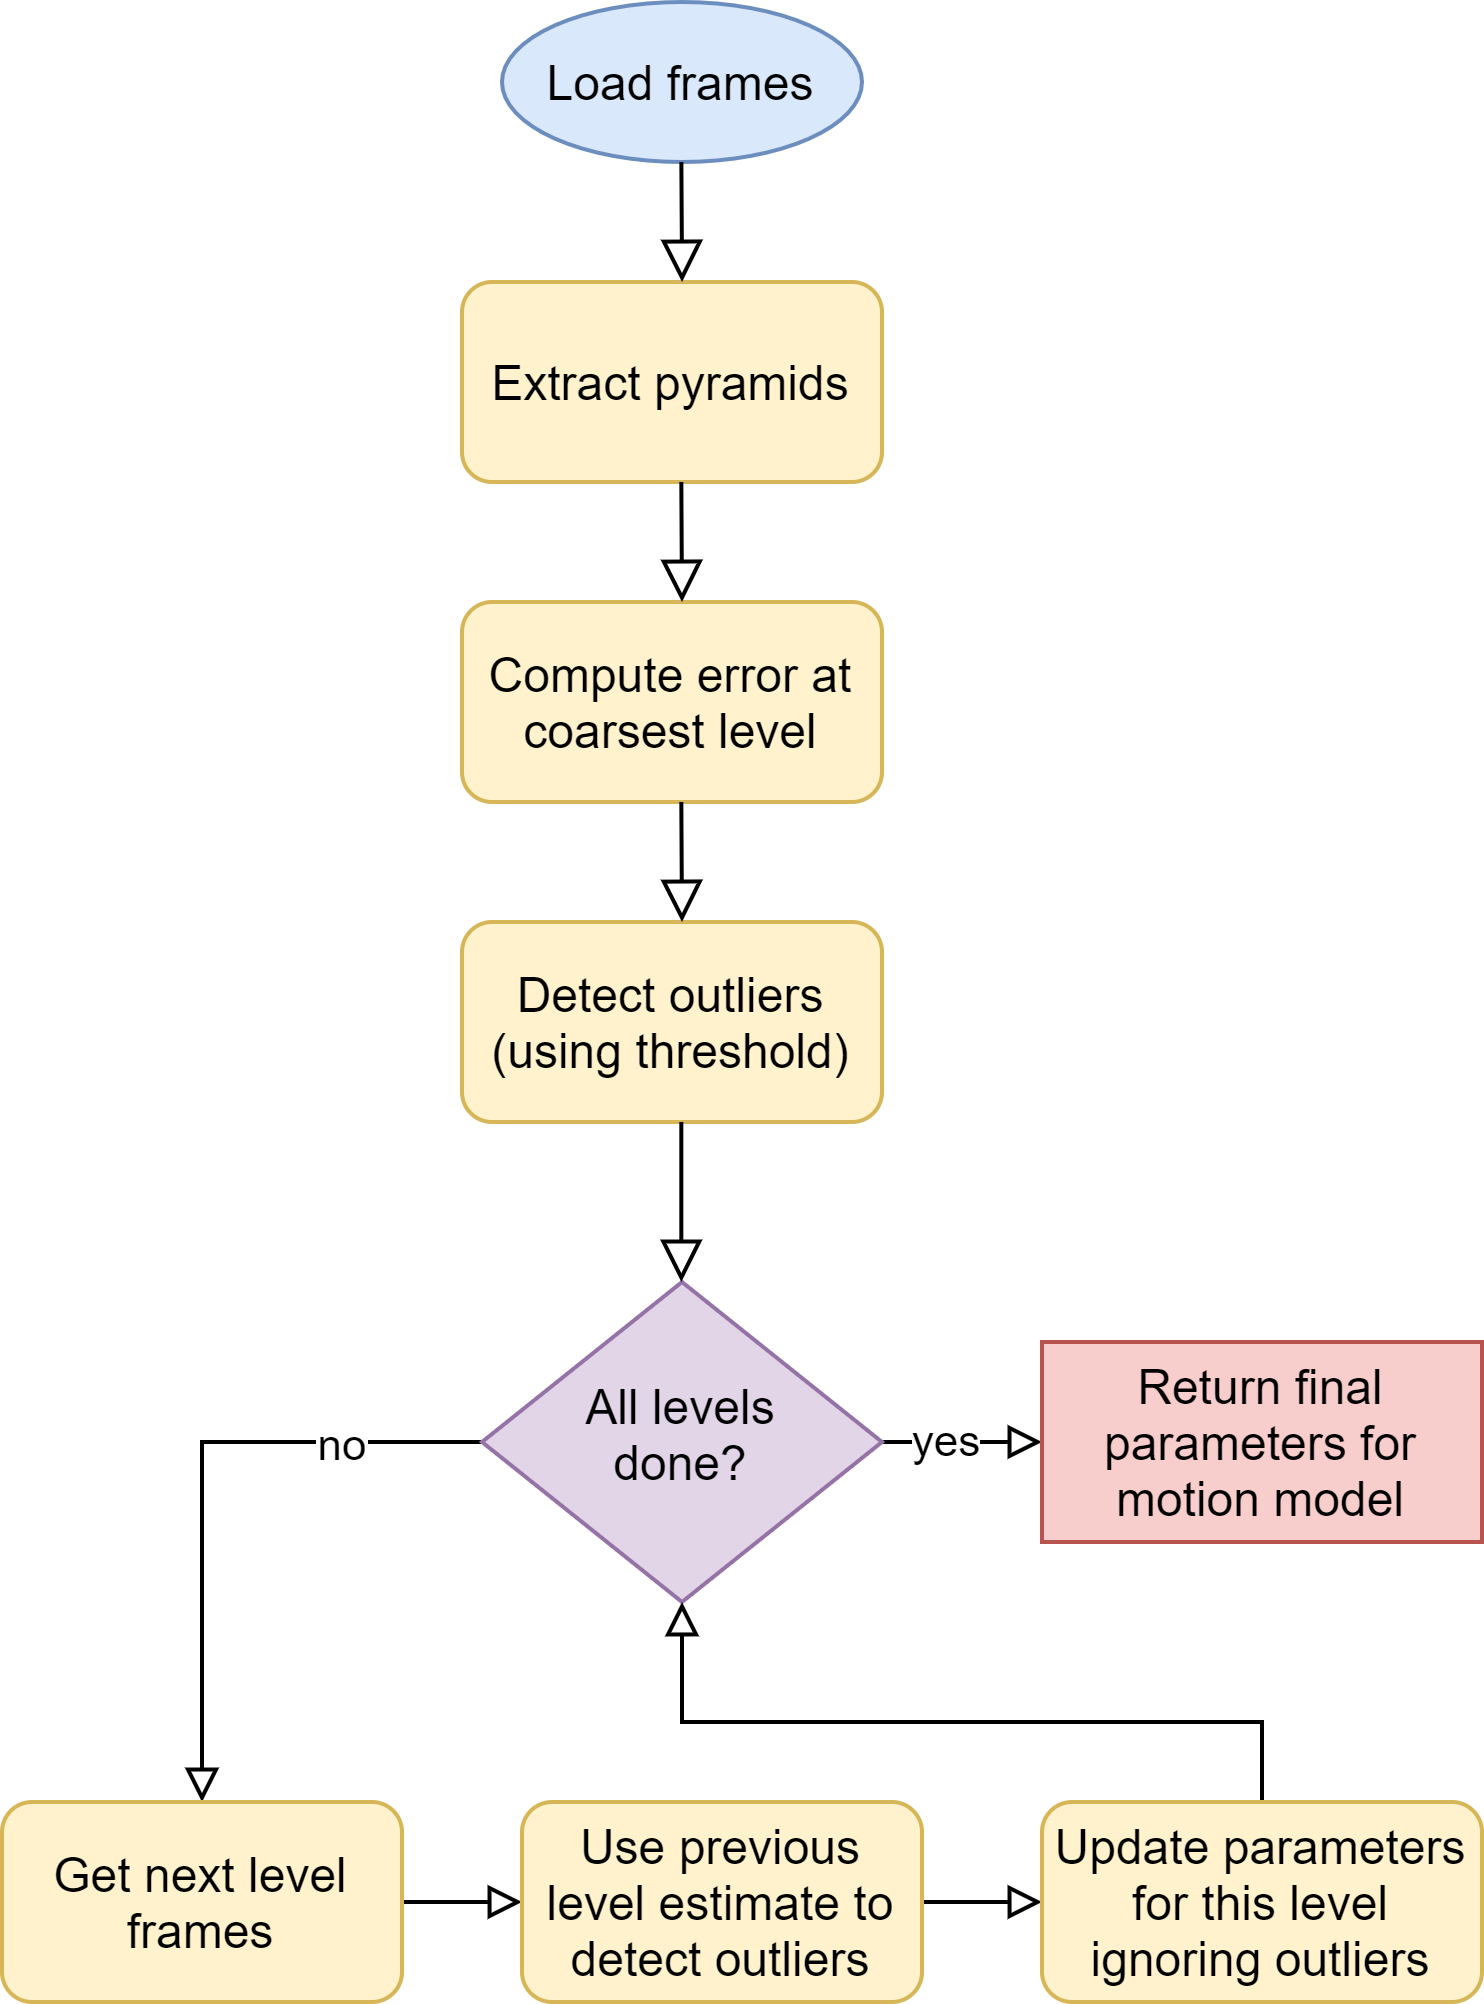

The diagram above was exported from draw.io. Its source (the exported page's mxGraphModel, read from the mxfile embedded in the PNG):
<mxGraphModel dx="487" dy="288" grid="1" gridSize="10" guides="1" tooltips="1" connect="1" arrows="1" fold="1" page="1" pageScale="1" pageWidth="827" pageHeight="1169" math="0" shadow="0">
  <root>
    <mxCell id="WIyWlLk6GJQsqaUBKTNV-0" />
    <mxCell id="WIyWlLk6GJQsqaUBKTNV-1" parent="WIyWlLk6GJQsqaUBKTNV-0" />
    <mxCell id="mjng_3koqyFx3RuUrUfM-0" value="Load frames" style="ellipse;whiteSpace=wrap;html=1;fillColor=#dae8fc;strokeColor=#6c8ebf;" parent="WIyWlLk6GJQsqaUBKTNV-1" vertex="1">
      <mxGeometry x="145" y="10" width="90" height="40" as="geometry" />
    </mxCell>
    <mxCell id="mjng_3koqyFx3RuUrUfM-4" value="Extract pyramids" style="rounded=1;whiteSpace=wrap;html=1;fontSize=12;glass=0;strokeWidth=1;shadow=0;fillColor=#fff2cc;strokeColor=#d6b656;" parent="WIyWlLk6GJQsqaUBKTNV-1" vertex="1">
      <mxGeometry x="135" y="80" width="105" height="50" as="geometry" />
    </mxCell>
    <mxCell id="mjng_3koqyFx3RuUrUfM-6" value="" style="rounded=0;html=1;jettySize=auto;orthogonalLoop=1;fontSize=11;endArrow=block;endFill=0;endSize=8;strokeWidth=1;shadow=0;labelBackgroundColor=none;edgeStyle=orthogonalEdgeStyle;exitX=0.5;exitY=1;exitDx=0;exitDy=0;entryX=0.524;entryY=0;entryDx=0;entryDy=0;entryPerimeter=0;" parent="WIyWlLk6GJQsqaUBKTNV-1" edge="1" target="mjng_3koqyFx3RuUrUfM-4">
      <mxGeometry relative="1" as="geometry">
        <mxPoint x="189.84000000000012" y="50" as="sourcePoint" />
        <mxPoint x="190" y="80" as="targetPoint" />
        <Array as="points" />
      </mxGeometry>
    </mxCell>
    <mxCell id="mjng_3koqyFx3RuUrUfM-8" value="Compute error at coarsest level" style="rounded=1;whiteSpace=wrap;html=1;fontSize=12;glass=0;strokeWidth=1;shadow=0;fillColor=#fff2cc;strokeColor=#d6b656;" parent="WIyWlLk6GJQsqaUBKTNV-1" vertex="1">
      <mxGeometry x="135" y="160" width="105" height="50" as="geometry" />
    </mxCell>
    <mxCell id="mjng_3koqyFx3RuUrUfM-9" value="Detect outliers (using threshold)" style="rounded=1;whiteSpace=wrap;html=1;fontSize=12;glass=0;strokeWidth=1;shadow=0;fillColor=#fff2cc;strokeColor=#d6b656;" parent="WIyWlLk6GJQsqaUBKTNV-1" vertex="1">
      <mxGeometry x="135" y="240" width="105" height="50" as="geometry" />
    </mxCell>
    <mxCell id="mjng_3koqyFx3RuUrUfM-16" style="edgeStyle=orthogonalEdgeStyle;rounded=0;orthogonalLoop=1;jettySize=auto;html=1;endArrow=block;endFill=0;entryX=0.5;entryY=0;entryDx=0;entryDy=0;" parent="WIyWlLk6GJQsqaUBKTNV-1" source="mjng_3koqyFx3RuUrUfM-10" target="mjng_3koqyFx3RuUrUfM-17" edge="1">
      <mxGeometry relative="1" as="geometry">
        <mxPoint x="70" y="420" as="targetPoint" />
        <Array as="points">
          <mxPoint x="70" y="370" />
        </Array>
      </mxGeometry>
    </mxCell>
    <mxCell id="mjng_3koqyFx3RuUrUfM-24" value="no" style="edgeLabel;html=1;align=center;verticalAlign=middle;resizable=0;points=[];" parent="mjng_3koqyFx3RuUrUfM-16" vertex="1" connectable="0">
      <mxGeometry x="-0.5576" y="1" relative="1" as="geometry">
        <mxPoint as="offset" />
      </mxGeometry>
    </mxCell>
    <mxCell id="mjng_3koqyFx3RuUrUfM-28" style="edgeStyle=orthogonalEdgeStyle;rounded=0;orthogonalLoop=1;jettySize=auto;html=1;endArrow=block;endFill=0;" parent="WIyWlLk6GJQsqaUBKTNV-1" source="mjng_3koqyFx3RuUrUfM-10" edge="1">
      <mxGeometry relative="1" as="geometry">
        <mxPoint x="280" y="370" as="targetPoint" />
      </mxGeometry>
    </mxCell>
    <mxCell id="mjng_3koqyFx3RuUrUfM-30" value="yes" style="edgeLabel;html=1;align=center;verticalAlign=middle;resizable=0;points=[];" parent="mjng_3koqyFx3RuUrUfM-28" vertex="1" connectable="0">
      <mxGeometry x="-0.1919" relative="1" as="geometry">
        <mxPoint as="offset" />
      </mxGeometry>
    </mxCell>
    <mxCell id="mjng_3koqyFx3RuUrUfM-10" value="All levels&lt;br&gt;done?" style="rhombus;whiteSpace=wrap;html=1;shadow=0;fontFamily=Helvetica;fontSize=12;align=center;strokeWidth=1;spacing=6;spacingTop=-4;fillColor=#e1d5e7;strokeColor=#9673a6;" parent="WIyWlLk6GJQsqaUBKTNV-1" vertex="1">
      <mxGeometry x="140" y="330" width="100" height="80" as="geometry" />
    </mxCell>
    <mxCell id="mjng_3koqyFx3RuUrUfM-12" value="" style="rounded=0;html=1;jettySize=auto;orthogonalLoop=1;fontSize=11;endArrow=block;endFill=0;endSize=8;strokeWidth=1;shadow=0;labelBackgroundColor=none;edgeStyle=orthogonalEdgeStyle;exitX=0.5;exitY=1;exitDx=0;exitDy=0;" parent="WIyWlLk6GJQsqaUBKTNV-1" edge="1">
      <mxGeometry relative="1" as="geometry">
        <mxPoint x="189.83000000000015" y="130" as="sourcePoint" />
        <mxPoint x="190" y="160" as="targetPoint" />
        <Array as="points" />
      </mxGeometry>
    </mxCell>
    <mxCell id="mjng_3koqyFx3RuUrUfM-13" value="" style="rounded=0;html=1;jettySize=auto;orthogonalLoop=1;fontSize=11;endArrow=block;endFill=0;endSize=8;strokeWidth=1;shadow=0;labelBackgroundColor=none;edgeStyle=orthogonalEdgeStyle;exitX=0.5;exitY=1;exitDx=0;exitDy=0;" parent="WIyWlLk6GJQsqaUBKTNV-1" edge="1">
      <mxGeometry relative="1" as="geometry">
        <mxPoint x="189.83000000000015" y="209.99999999999994" as="sourcePoint" />
        <mxPoint x="190" y="240" as="targetPoint" />
        <Array as="points" />
      </mxGeometry>
    </mxCell>
    <mxCell id="mjng_3koqyFx3RuUrUfM-14" value="" style="rounded=0;html=1;jettySize=auto;orthogonalLoop=1;fontSize=11;endArrow=block;endFill=0;endSize=8;strokeWidth=1;shadow=0;labelBackgroundColor=none;edgeStyle=orthogonalEdgeStyle;exitX=0.5;exitY=1;exitDx=0;exitDy=0;" parent="WIyWlLk6GJQsqaUBKTNV-1" edge="1">
      <mxGeometry relative="1" as="geometry">
        <mxPoint x="189.83000000000015" y="289.99999999999994" as="sourcePoint" />
        <mxPoint x="189.83000000000015" y="330" as="targetPoint" />
        <Array as="points" />
      </mxGeometry>
    </mxCell>
    <mxCell id="mjng_3koqyFx3RuUrUfM-18" style="edgeStyle=orthogonalEdgeStyle;rounded=0;orthogonalLoop=1;jettySize=auto;html=1;endArrow=block;endFill=0;entryX=0;entryY=0.5;entryDx=0;entryDy=0;" parent="WIyWlLk6GJQsqaUBKTNV-1" source="mjng_3koqyFx3RuUrUfM-17" edge="1" target="mjng_3koqyFx3RuUrUfM-19">
      <mxGeometry relative="1" as="geometry">
        <mxPoint x="150" y="480" as="targetPoint" />
      </mxGeometry>
    </mxCell>
    <mxCell id="mjng_3koqyFx3RuUrUfM-17" value="Get next level frames" style="rounded=1;whiteSpace=wrap;html=1;fontSize=12;glass=0;strokeWidth=1;shadow=0;fillColor=#fff2cc;strokeColor=#d6b656;" parent="WIyWlLk6GJQsqaUBKTNV-1" vertex="1">
      <mxGeometry x="20" y="460" width="100" height="50" as="geometry" />
    </mxCell>
    <mxCell id="mjng_3koqyFx3RuUrUfM-22" style="edgeStyle=orthogonalEdgeStyle;rounded=0;orthogonalLoop=1;jettySize=auto;html=1;endArrow=block;endFill=0;entryX=0;entryY=0.5;entryDx=0;entryDy=0;" parent="WIyWlLk6GJQsqaUBKTNV-1" source="mjng_3koqyFx3RuUrUfM-19" edge="1" target="mjng_3koqyFx3RuUrUfM-23">
      <mxGeometry relative="1" as="geometry">
        <mxPoint x="280" y="479.99999999999994" as="targetPoint" />
      </mxGeometry>
    </mxCell>
    <mxCell id="mjng_3koqyFx3RuUrUfM-19" value="Use previous level estimate to detect outliers" style="rounded=1;whiteSpace=wrap;html=1;fontSize=12;glass=0;strokeWidth=1;shadow=0;fillColor=#fff2cc;strokeColor=#d6b656;" parent="WIyWlLk6GJQsqaUBKTNV-1" vertex="1">
      <mxGeometry x="150" y="460" width="100" height="50" as="geometry" />
    </mxCell>
    <mxCell id="mjng_3koqyFx3RuUrUfM-25" style="edgeStyle=orthogonalEdgeStyle;rounded=0;orthogonalLoop=1;jettySize=auto;html=1;entryX=0.5;entryY=1;entryDx=0;entryDy=0;endArrow=block;endFill=0;" parent="WIyWlLk6GJQsqaUBKTNV-1" source="mjng_3koqyFx3RuUrUfM-23" target="mjng_3koqyFx3RuUrUfM-10" edge="1">
      <mxGeometry relative="1" as="geometry">
        <Array as="points">
          <mxPoint x="335" y="440" />
          <mxPoint x="190" y="440" />
        </Array>
      </mxGeometry>
    </mxCell>
    <mxCell id="mjng_3koqyFx3RuUrUfM-23" value="Update parameters for this level ignoring outliers" style="rounded=1;whiteSpace=wrap;html=1;fontSize=12;glass=0;strokeWidth=1;shadow=0;fillColor=#fff2cc;strokeColor=#d6b656;" parent="WIyWlLk6GJQsqaUBKTNV-1" vertex="1">
      <mxGeometry x="280" y="460" width="110" height="50" as="geometry" />
    </mxCell>
    <mxCell id="mjng_3koqyFx3RuUrUfM-29" value="Return final parameters for motion model" style="rounded=0;whiteSpace=wrap;html=1;fontSize=12;glass=0;strokeWidth=1;shadow=0;fillColor=#f8cecc;strokeColor=#b85450;" parent="WIyWlLk6GJQsqaUBKTNV-1" vertex="1">
      <mxGeometry x="280" y="345" width="110" height="50" as="geometry" />
    </mxCell>
  </root>
</mxGraphModel>